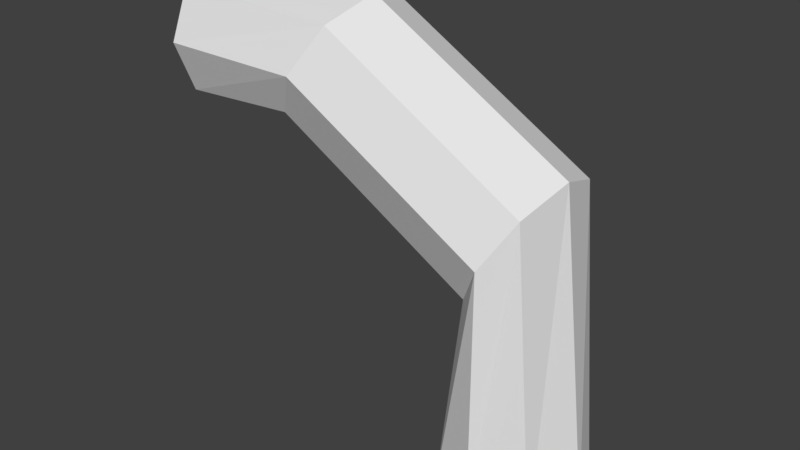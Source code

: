 # Source: DrillLeg.blend  (saved by Blender 2.79.0; exported with 4.5.12 LTS)
import bpy
from mathutils import Matrix  # noqa: F401  (used for matrix-valued properties, if any)

bpy.ops.wm.read_factory_settings(use_empty=True)
scene = bpy.context.scene
scene.name = 'Scene'

# ---- collections
col_collection_1 = bpy.data.collections.new('Collection 1'); scene.collection.children.link(col_collection_1)

# ---- world
world_world = bpy.data.worlds.new('World'); scene.world = world_world
world_world.color = (0.05088, 0.05088, 0.05088)
world_world.use_sun_shadow = False
world_world.sun_shadow_jitter_overblur = 0.0
world_world.cycles.sampling_method = 'MANUAL'

# ---- meshes
me_cylinder_001 = bpy.data.meshes.new('Cylinder.001')
me_cylinder_001.from_pydata([(-0.002986, 0.4045, -4.612e-08), (0.7932, 0.4045, 1.451e-07), (-0.002986, 0.2879, -0.2815), (0.6525, 0.2879, -0.2438), (-0.002986, 0.006427, -0.3981), (0.5942, 0.006427, -0.3448), (-0.002986, -0.2751, -0.2815), (0.6525, -0.2751, -0.2438), (-0.002986, -0.3917, -1.132e-08), (0.7932, -0.3917, 1.074e-07), (-0.002986, -0.2751, 0.2815), (0.934, -0.2751, 0.2438), (-0.002986, 0.006427, 0.3981), (0.9923, 0.006427, 0.3448), (-0.002986, 0.2879, 0.2815), (0.934, 0.2879, 0.2438), (1.894, 0.4045, -0.6357), (1.753, 0.2879, -0.8794), (1.695, 0.006427, -0.9804), (1.753, -0.2751, -0.8794), (1.894, -0.3917, -0.6357), (2.035, -0.2751, -0.3919), (2.093, 0.006427, -0.2909), (2.035, 0.2879, -0.3919), (1.894, 0.4045, -2.015), (1.613, 0.2879, -2.015), (1.496, 0.006427, -2.015), (1.613, -0.2751, -2.015), (1.894, -0.3917, -2.015), (2.176, -0.2751, -2.015), (2.292, 0.006427, -2.015), (2.176, 0.2879, -2.015)], [], [(0, 1, 3, 2), (2, 3, 5, 4), (4, 5, 7, 6), (6, 7, 9, 8), (8, 9, 11, 10), (10, 11, 13, 12), (7, 5, 18, 19), (12, 13, 15, 14), (14, 15, 1, 0), (0, 2, 4, 6, 8, 10, 12, 14), (23, 22, 30, 31), (13, 11, 21, 22), (9, 7, 19, 20), (15, 13, 22, 23), (5, 3, 17, 18), (11, 9, 20, 21), (1, 15, 23, 16), (3, 1, 16, 17), (25, 24, 31, 30, 29, 28, 27, 26), (21, 20, 28, 29), (19, 18, 26, 27), (17, 16, 24, 25), (16, 23, 31, 24), (22, 21, 29, 30), (20, 19, 27, 28), (18, 17, 25, 26)])
me_cylinder_001.use_remesh_preserve_volume = False
me_cylinder_001.use_remesh_preserve_attributes = False
me_cylinder_001.use_mirror_vertex_groups = False
me_cylinder_001.update()
arm_armature = bpy.data.armatures.new('Armature')  # bones are not reproduced

# ---- objects
ob_armature = bpy.data.objects.new('Armature', arm_armature)
ob_cylinder = bpy.data.objects.new('Cylinder', me_cylinder_001)

# ---- transforms, parenting, visibility, modifiers, constraints
ob_armature.location = (0.0, 0.0, 0.0)
ob_armature.show_in_front = True
ob_armature.lineart.crease_threshold = 0.0
ob_cylinder.parent = ob_armature
ob_cylinder.location = (0.0, 0.0, 0.0)
ob_cylinder.lineart.crease_threshold = 0.0
_vg = ob_cylinder.vertex_groups.new(name='Bone')
for _i, _w in zip([0, 1, 2, 3, 4, 5, 6, 7, 8, 9, 10, 11, 12, 13, 14, 15], [0.9552, 0.2196, 0.9774, 0.8163, 0.9879, 0.9397, 0.9947, 0.9225, 0.9905, 0.7754, 0.9602, 0.2216, 0.9435, 0.08533, 0.9433, 0.08539]): _vg.add([_i], _w, 'REPLACE')
_vg = ob_cylinder.vertex_groups.new(name='Bone.001')
for _i, _w in zip([0, 1, 3, 5, 7, 9, 10, 11, 12, 13, 14, 15, 16, 17, 19, 20, 21, 22, 23], [0.03517, 0.7632, 0.1631, 0.02778, 0.05382, 0.2015, 0.02635, 0.7598, 0.05504, 0.8977, 0.0551, 0.8982, 0.4253, 0.0993, 0.02901, 0.1427, 0.4291, 0.491, 0.4906]): _vg.add([_i], _w, 'REPLACE')
_vg = ob_cylinder.vertex_groups.new(name='Bone.002')
for _i, _w in zip([16, 17, 18, 19, 20, 21, 22, 23, 24, 25, 26, 27, 28, 29, 30, 31], [0.5706, 0.8902, 0.9834, 0.9466, 0.8431, 0.5658, 0.5069, 0.5076, 1.005, 1.002, 1.004, 1.01, 1.01, 0.9958, 0.992, 0.9924]): _vg.add([_i], _w, 'REPLACE')
_m = ob_cylinder.modifiers.new('Armature', 'ARMATURE')
_m.object = ob_armature
_m.use_deform_preserve_volume = True

# ---- collection membership
col_collection_1.objects.link(ob_armature)
col_collection_1.objects.link(ob_cylinder)

# ---- scene / render settings (as saved in the file)
scene.frame_start = 1; scene.frame_end = 120; scene.frame_set(15)
scene.render.engine = 'BLENDER_EEVEE_NEXT'
scene.render.resolution_percentage = 50
scene.render.dither_intensity = 0.0
scene.cycles.use_denoising = False
scene.cycles.samples = 128
scene.cycles.sampling_pattern = 'TABULATED_SOBOL'
scene.cycles.use_adaptive_sampling = False
scene.cycles.use_light_tree = False
scene.cycles.blur_glossy = 0.0
scene.cycles.sample_clamp_indirect = 0.0
scene.view_settings.view_transform = 'Standard'
bpy.context.view_layer.update()

# ---- added for rendering (the .blend has no active camera and no usable light): camera, sun
cam_auto = bpy.data.cameras.new('AutoCamera')
cam_auto.lens = 50.0
cam_auto.sensor_width = 36.0
cam_auto.clip_end = 1000.0
ob_auto_camera = bpy.data.objects.new('AutoCamera', cam_auto)
scene.collection.objects.link(ob_auto_camera)
ob_auto_camera.location = (4.31306, -3.79566, 1.7261)
ob_auto_camera.rotation_euler = (1.09748, -7.21219e-08, 0.694738)
scene.camera = ob_auto_camera
light_auto_sun = bpy.data.lights.new('AutoSun', 'SUN')
light_auto_sun.energy = 3.0
light_auto_sun.angle = 0.0523599
ob_auto_sun = bpy.data.objects.new('AutoSun', light_auto_sun)
scene.collection.objects.link(ob_auto_sun)
ob_auto_sun.rotation_euler = (0.872665, 0.174533, 0.523599)
bpy.context.view_layer.update()
